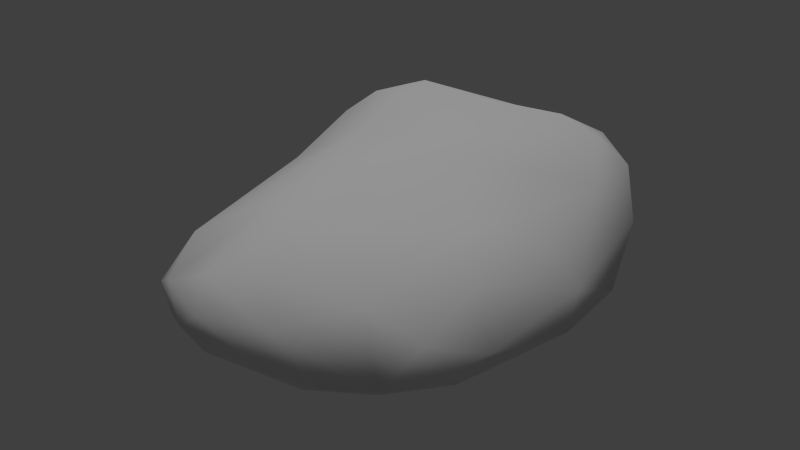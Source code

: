 # Source: copperOre_d.blend  (saved by Blender 2.72.0; exported with 4.5.12 LTS)
import bpy
from mathutils import Matrix  # noqa: F401  (used for matrix-valued properties, if any)

bpy.ops.wm.read_factory_settings(use_empty=True)
scene = bpy.context.scene
scene.name = 'Scene'

# ---- collections
col_collection_1 = bpy.data.collections.new('Collection 1'); scene.collection.children.link(col_collection_1)

# ---- materials (node trees are filled in below, after node groups)
mat_material = bpy.data.materials.new('Material')
mat_material.alpha_threshold = 0.0
mat_material.use_transparent_shadow = False
mat_material.roughness = 0.5
mat_material.specular_intensity = 0.0
mat_material.line_color = (0.0, 0.0, 0.0, 1.0)

# ---- material node trees

# ---- world
world_world = bpy.data.worlds.new('World'); scene.world = world_world
world_world.color = (0.05088, 0.05088, 0.05088)
world_world.use_sun_shadow = False
world_world.sun_shadow_jitter_overblur = 0.0
world_world.cycles.sampling_method = 'MANUAL'
world_world.cycles.sample_map_resolution = 256

# ---- lights
light_hemi = bpy.data.lights.new('Hemi', 'SUN')
light_hemi.transmission_factor = 0.0
light_hemi.angle = 0.1993
light_hemi.energy = 1.0
light_hemi.shadow_buffer_clip_start = 0.5
light_hemi.shadow_soft_size = 0.1
light_hemi.shadow_cascade_max_distance = 1000.0
light_hemi.cycles.use_multiple_importance_sampling = False

# ---- meshes
me_rocksquare96 = bpy.data.meshes.new('rocksquare96')
me_rocksquare96.from_pydata([(1.026, 1.951, -0.1743), (0.405, 2.024, -0.3281), (1.427, -1.069, -0.2354), (-0.8137, -1.825, -0.1803), (-1.118, -1.501, -0.2117), (-0.004444, 0.2428, -0.6766), (0.7646, 1.454, -0.5201), (-1.081, 1.291, 0.7559), (-1.306, -0.8624, -0.2155), (-1.29, 0.09452, 0.4139), (-1.291, 2.06, -0.2862), (-1.515, 1.959, 0.5532), (-1.121, 2.225, 0.5012), (-1.553, 2.152, 0.3907), (0.2899, 2.29, 0.4586), (0.3682, 2.343, 0.2016), (1.627, 0.8118, -0.2143), (1.25, 1.065, 0.55), (1.379, 1.557, 0.05951), (1.317, -0.6822, 0.3935), (1.548, -0.8375, -0.03883), (0.5284, -1.747, -0.3167), (0.9112, -1.345, -0.4137), (0.9031, -1.467, 0.3936), (-0.3403, -1.858, 0.3762), (-0.7216, -1.906, 0.2219), (-1.004, -1.067, -0.4045), (-0.6643, 0.5486, -0.6036), (-0.08254, -0.5444, 0.8193), (0.4167, 1.819, 0.7458), (0.01516, 0.3398, 0.857), (-1.901, 1.567, -0.1056), (-1.472, 1.195, -0.3749), (-0.2248, 2.286, 0.08973), (-0.426, -2.065, 0.006233), (-0.617, -1.526, -0.4279), (0.4053, 1.518, -0.5411), (1.292, 0.678, -0.4494), (-0.5043, 1.586, 0.7771), (-1.197, -0.03598, -0.4078), (-1.209, -1.382, -0.004157), (-1.576, 1.081, 0.5048), (-1.938, 1.7, 0.1127), (-1.482, 0.03919, -0.1059), (-1.686, 2.16, -0.0957), (-0.198, 2.036, 0.612), (-1.127, 2.343, 0.1732), (-1.757, 2.133, 0.1084), (0.659, 2.179, 0.514), (1.078, 2.01, 0.08928), (1.359, 1.486, -0.2232), (0.854, 1.735, 0.6637), (1.66, 0.1816, 0.08331), (0.3608, -1.972, -0.09634), (-0.4049, -1.87, -0.3198), (0.1461, -1.704, 0.456), (0.3821, -1.903, 0.1945), (1.148, -1.621, -0.1199), (-0.9709, -1.786, 0.0687), (0.4891, -1.442, -0.4616), (0.6615, -0.05898, -0.5443), (0.7721, -0.9481, -0.5304), (-0.7594, -0.08012, -0.5614), (-0.04424, -0.8078, -0.4312), (-1.076, 1.565, -0.4593), (-0.3917, -1.035, 0.7006), (-0.7366, 0.3782, 0.7625), (-1.043, -1.348, 0.3137), (0.9997, -0.3551, 0.6058), (0.3398, 0.3575, 0.814), (0.05843, -1.27, 0.6589), (1.383, -0.102, -0.4623), (-1.598, 1.551, 0.5703), (1.312, -1.278, 0.1484), (1.386, -1.274, -0.1228), (-1.178, 1.811, 0.7093), (-1.916, 1.98, 0.1752), (-0.1704, 2.037, -0.2433), (-0.2355, -2.06, 0.1564), (0.4219, 2.267, -0.1396), (0.1001, 0.9417, -0.6624), (-1.837, 1.85, 0.3757), (-1.241, 2.302, -0.1068), (1.114, 1.869, 0.4152), (0.7975, -1.824, -0.1447), (-0.6508, 1.086, -0.5503), (1.144, 1.307, -0.4307), (1.153, -0.9377, -0.4381), (1.432, 0.1022, 0.4193), (-1.842, 1.96, -0.1212), (-0.303, 2.299, 0.3669), (1.719, -0.02714, -0.1757)], [], [(32, 39, 31), (1, 36, 77), (2, 20, 74), (34, 3, 54), (3, 34, 58), (3, 58, 4), (4, 35, 3), (37, 5, 6), (5, 37, 60), (7, 75, 72), (66, 41, 9), (9, 40, 67), (9, 43, 40), (41, 42, 43), (10, 64, 89), (11, 13, 81), (13, 46, 47), (13, 47, 81), (48, 15, 14), (48, 49, 15), (15, 33, 90), (52, 17, 88), (17, 52, 18), (50, 18, 16), (18, 50, 0), (19, 23, 73), (20, 73, 74), (53, 21, 84), (22, 21, 59), (23, 56, 57), (23, 57, 73), (26, 59, 35), (26, 62, 63), (27, 64, 85), (64, 27, 32), (67, 66, 9), (23, 19, 68), (68, 70, 23), (70, 68, 69), (70, 69, 28), (30, 69, 29), (32, 31, 89), (33, 79, 77), (6, 1, 0), (34, 78, 25), (39, 8, 43), (40, 8, 4), (42, 76, 89), (82, 33, 77), (46, 33, 82), (47, 44, 89), (14, 45, 29), (51, 48, 29), (49, 0, 79), (37, 16, 71), (0, 50, 86), (52, 19, 20), (54, 59, 21), (55, 24, 56), (55, 56, 23), (58, 25, 67), (60, 63, 5), (22, 61, 87), (85, 36, 80), (66, 28, 30), (65, 25, 24), (65, 67, 25), (51, 69, 17), (69, 51, 29), (39, 43, 31), (79, 1, 77), (2, 91, 20), (34, 25, 58), (35, 54, 3), (4, 26, 35), (6, 80, 36), (5, 80, 6), (6, 86, 37), (7, 41, 66), (7, 72, 41), (10, 82, 77), (4, 8, 26), (42, 41, 81), (42, 31, 43), (43, 9, 41), (10, 77, 64), (17, 18, 83), (13, 11, 12), (72, 11, 81), (46, 13, 12), (46, 82, 47), (14, 29, 48), (49, 48, 83), (49, 79, 15), (15, 79, 33), (14, 15, 90), (52, 16, 18), (49, 83, 18), (49, 18, 0), (53, 54, 21), (22, 84, 21), (56, 84, 57), (78, 24, 25), (59, 63, 61), (61, 63, 60), (26, 63, 59), (5, 63, 62), (27, 62, 32), (66, 67, 65), (77, 85, 64), (85, 80, 27), (19, 88, 68), (68, 17, 69), (29, 38, 30), (6, 0, 86), (1, 6, 36), (1, 79, 0), (37, 71, 60), (38, 66, 30), (7, 66, 38), (75, 7, 38), (39, 26, 8), (40, 43, 8), (72, 81, 41), (42, 81, 76), (31, 42, 89), (44, 10, 89), (10, 44, 82), (45, 12, 75), (46, 90, 33), (12, 11, 75), (75, 11, 72), (45, 75, 38), (46, 12, 90), (45, 90, 12), (47, 82, 44), (76, 47, 89), (76, 81, 47), (14, 90, 45), (29, 45, 38), (48, 51, 83), (50, 16, 86), (16, 91, 71), (37, 86, 16), (51, 17, 83), (16, 52, 91), (19, 52, 88), (19, 73, 20), (20, 91, 52), (74, 57, 2), (53, 34, 54), (53, 78, 34), (59, 54, 35), (57, 22, 2), (57, 84, 22), (22, 87, 2), (24, 78, 56), (53, 84, 56), (53, 56, 78), (73, 57, 74), (40, 58, 67), (40, 4, 58), (71, 61, 60), (71, 87, 61), (22, 59, 61), (62, 26, 39), (39, 32, 62), (32, 89, 64), (65, 70, 28), (85, 77, 36), (27, 80, 5), (5, 62, 27), (65, 24, 70), (66, 65, 28), (70, 55, 23), (17, 68, 88), (28, 69, 30), (55, 70, 24), (2, 87, 71), (71, 91, 2)])
me_rocksquare96.polygons.foreach_set('use_smooth', [True] * 180)
_uv = me_rocksquare96.uv_layers.new(name='UVMap')
_uv.uv.foreach_set('vector', [-1.131, 0.7218, -0.6724, 0.7685, -1.33, 0.8387, -1.169, -0.07542, -0.9724, 0.0447, -1.282, 0.1353, -0.09445, 0.2039, -0.007816, 0.1662, -0.06886, 0.2734, -0.1009, 0.5706, -0.1337, 0.6343, -0.1526, 0.5668, -0.1337, 0.6343, -0.1009, 0.5706, -0.08986, 0.6559, -0.1337, 0.6343, -0.08986, 0.6559, -0.1409, 0.7471, -0.1409, 0.7471, -0.215, 0.6196, -0.1337, 0.6343, -0.5404, -0.0767, -0.6444, 0.3495, -0.9146, -0.07134, -0.6444, 0.3495, -0.5404, -0.0767, -0.4618, 0.1931, 0.6181, 0.8061, 0.721, 0.8247, 0.6768, 0.9401, 0.3713, 0.6832, 0.5518, 0.9518, 0.2807, 0.887, 0.2807, 0.887, -0.07008, 0.7521, -0.009378, 0.6962, 0.2807, 0.887, 0.2031, 1.03, -0.07008, 0.7521, 0.5518, 0.9518, 0.7237, 1.098, 0.2031, 1.03, -1.413, 0.5489, -1.22, 0.5407, -1.467, 0.7691, 0.7744, 0.9223, 0.8336, 0.9481, 0.7542, 1.015, 0.8336, 0.9481, 0.9565, 0.8605, 0.8595, 1.048, 0.8336, 0.9481, 0.8595, 1.048, 0.7542, 1.015, 0.8192, 0.3691, 0.928, 0.4114, 0.8694, 0.4527, 0.8192, 0.3691, 0.8513, 0.2292, 0.928, 0.4114, 0.928, 0.4114, 1.005, 0.5727, 0.9183, 0.6056, 0.302, 0.05133, 0.5632, 0.2227, 0.2973, 0.163, 0.5632, 0.2227, 0.302, 0.05133, 0.7487, 0.1086, 0.7854, 0.008302, 0.7487, 0.1086, 0.4842, -0.04132, 0.7487, 0.1086, 0.7854, 0.008302, 0.913, 0.1755, 0.1073, 0.2474, -0.001067, 0.3785, -0.02026, 0.2977, -0.007816, 0.1662, -0.02026, 0.2977, -0.06886, 0.2734, -0.0909, 0.4766, -0.1387, 0.4266, -0.09773, 0.3995, -0.1593, 0.3346, -0.1387, 0.4266, -0.186, 0.4095, -0.001067, 0.3785, -0.05724, 0.4674, -0.08222, 0.3404, -0.001067, 0.3785, -0.08222, 0.3404, -0.02026, 0.2977, -0.3208, 0.7391, -0.186, 0.4095, -0.215, 0.6196, -0.3208, 0.7391, -0.6217, 0.6083, -0.3546, 0.4653, -0.8242, 0.506, -1.22, 0.5407, -0.9832, 0.4329, -1.22, 0.5407, -0.8242, 0.506, -1.131, 0.7218, -0.009378, 0.6962, 0.3713, 0.6832, 0.2807, 0.887, -0.001067, 0.3785, 0.1073, 0.2474, 0.2029, 0.3031, 0.2029, 0.3031, 0.05593, 0.5104, -0.001067, 0.3785, 0.05593, 0.5104, 0.2029, 0.3031, 0.3872, 0.4353, 0.05593, 0.5104, 0.3872, 0.4353, 0.1888, 0.5452, 0.3846, 0.5357, 0.3872, 0.4353, 0.7345, 0.4341, -1.131, 0.7218, -1.33, 0.8387, -1.467, 0.7691, 1.005, 0.5727, 1.01, 0.3571, 1.156, 0.5253, -0.9146, -0.07134, -1.169, -0.07542, -0.994, -0.2782, -0.1009, 0.5706, -0.07842, 0.5482, -0.06709, 0.6115, -0.6724, 0.7685, -0.3861, 0.8642, -0.7165, 0.8948, -0.07008, 0.7521, -0.01357, 0.8852, -0.1409, 0.7471, 0.7237, 1.098, 0.7951, 1.065, 0.8367, 1.147, 1.042, 0.9341, 1.005, 0.5727, 1.156, 0.5253, 0.9565, 0.8605, 1.005, 0.5727, 1.042, 0.9341, 0.8595, 1.048, 0.9296, 1.082, 0.8367, 1.147, 0.8694, 0.4527, 0.8121, 0.583, 0.7345, 0.4341, 0.7165, 0.3323, 0.8192, 0.3691, 0.7345, 0.4341, 0.8513, 0.2292, 0.913, 0.1755, 1.01, 0.3571, -0.5404, -0.0767, -0.5312, -0.2557, -0.3022, 0.009024, -0.994, -0.2782, -0.7911, -0.3189, -0.7791, -0.1847, 0.302, 0.05133, 0.1073, 0.2474, -0.007816, 0.1662, -0.1526, 0.5668, -0.186, 0.4095, -0.1387, 0.4266, -0.01322, 0.5006, -0.04108, 0.5644, -0.05724, 0.4674, -0.01322, 0.5006, -0.05724, 0.4674, -0.001067, 0.3785, -0.08986, 0.6559, -0.06709, 0.6115, -0.009378, 0.6962, -0.4618, 0.1931, -0.3546, 0.4653, -0.6444, 0.3495, -0.1593, 0.3346, -0.2326, 0.3044, -0.1821, 0.2283, -0.9832, 0.4329, -0.9724, 0.0447, -0.8374, 0.2156, 0.3713, 0.6832, 0.1888, 0.5452, 0.3846, 0.5357, 0.09398, 0.5951, -0.06709, 0.6115, -0.04108, 0.5644, 0.09398, 0.5951, -0.009378, 0.6962, -0.06709, 0.6115, 0.7165, 0.3323, 0.3872, 0.4353, 0.5632, 0.2227, 0.3872, 0.4353, 0.7165, 0.3323, 0.7345, 0.4341, -0.6724, 0.7685, -0.7165, 0.8948, -1.33, 0.8387, 1.01, 0.3571, 1.094, 0.3026, 1.156, 0.5253, -0.09445, 0.2039, 0.2013, -0.04634, -0.007816, 0.1662, -0.1009, 0.5706, -0.06709, 0.6115, -0.08986, 0.6559, -0.215, 0.6196, -0.1526, 0.5668, -0.1337, 0.6343, -0.1409, 0.7471, -0.3208, 0.7391, -0.215, 0.6196, -0.9146, -0.07134, -0.8374, 0.2156, -0.9724, 0.0447, -0.6444, 0.3495, -0.8374, 0.2156, -0.9146, -0.07134, -0.9146, -0.07134, -0.7791, -0.1847, -0.5404, -0.0767, 0.6181, 0.8061, 0.5518, 0.9518, 0.3713, 0.6832, 0.6181, 0.8061, 0.6768, 0.9401, 0.5518, 0.9518, -1.413, 0.5489, -1.527, 0.4967, -1.282, 0.1353, -0.1409, 0.7471, -0.3861, 0.8642, -0.3208, 0.7391, 0.7237, 1.098, 0.5518, 0.9518, 0.7542, 1.015, 0.7237, 1.098, 0.6783, 1.168, 0.2031, 1.03, 0.2031, 1.03, 0.2807, 0.887, 0.5518, 0.9518, -1.413, 0.5489, -1.282, 0.1353, -1.22, 0.5407, 0.5632, 0.2227, 0.7487, 0.1086, 0.7675, 0.2609, 0.8336, 0.9481, 0.7744, 0.9223, 0.8534, 0.8353, 0.6768, 0.9401, 0.7744, 0.9223, 0.7542, 1.015, 0.9565, 0.8605, 0.8336, 0.9481, 0.8534, 0.8353, 0.9565, 0.8605, 1.042, 0.9341, 0.8595, 1.048, 0.8694, 0.4527, 0.7345, 0.4341, 0.8192, 0.3691, 0.8513, 0.2292, 0.8192, 0.3691, 0.7675, 0.2609, 0.8513, 0.2292, 1.01, 0.3571, 0.928, 0.4114, 0.928, 0.4114, 1.01, 0.3571, 1.005, 0.5727, 0.8694, 0.4527, 0.928, 0.4114, 0.9183, 0.6056, 0.302, 0.05133, 0.4842, -0.04132, 0.7487, 0.1086, 0.8513, 0.2292, 0.7675, 0.2609, 0.7487, 0.1086, 0.8513, 0.2292, 0.7487, 0.1086, 0.913, 0.1755, -0.0909, 0.4766, -0.1526, 0.5668, -0.1387, 0.4266, -0.1593, 0.3346, -0.09773, 0.3995, -0.1387, 0.4266, -0.05724, 0.4674, -0.09773, 0.3995, -0.08222, 0.3404, -0.07842, 0.5482, -0.04108, 0.5644, -0.06709, 0.6115, -0.186, 0.4095, -0.3546, 0.4653, -0.2326, 0.3044, -0.2326, 0.3044, -0.3546, 0.4653, -0.4618, 0.1931, -0.3208, 0.7391, -0.3546, 0.4653, -0.186, 0.4095, -0.6444, 0.3495, -0.3546, 0.4653, -0.6217, 0.6083, -0.8242, 0.506, -0.6217, 0.6083, -1.131, 0.7218, 0.3713, 0.6832, -0.009378, 0.6962, 0.09398, 0.5951, -1.282, 0.1353, -0.9832, 0.4329, -1.22, 0.5407, -0.9832, 0.4329, -0.8374, 0.2156, -0.8242, 0.506, 0.1073, 0.2474, 0.2973, 0.163, 0.2029, 0.3031, 0.2029, 0.3031, 0.5632, 0.2227, 0.3872, 0.4353, 0.7345, 0.4341, 0.6569, 0.6001, 0.3846, 0.5357, -0.9146, -0.07134, -0.994, -0.2782, -0.7791, -0.1847, -1.169, -0.07542, -0.9146, -0.07134, -0.9724, 0.0447, 1.094, 0.3026, 1.01, 0.3571, 0.913, 0.1755, -0.5404, -0.0767, -0.3022, 0.009024, -0.4618, 0.1931, 0.6569, 0.6001, 0.3713, 0.6832, 0.3846, 0.5357, 0.6181, 0.8061, 0.3713, 0.6832, 0.6569, 0.6001, 0.721, 0.8247, 0.6181, 0.8061, 0.6569, 0.6001, -0.6724, 0.7685, -0.3208, 0.7391, -0.3861, 0.8642, -0.07008, 0.7521, 0.2031, 1.03, -0.01357, 0.8852, 0.6768, 0.9401, 0.7542, 1.015, 0.5518, 0.9518, 0.7237, 1.098, 0.7542, 1.015, 0.7951, 1.065, 0.6783, 1.168, 0.7237, 1.098, 0.8367, 1.147, -1.527, 0.6855, -1.413, 0.5489, -1.467, 0.7691, -1.413, 0.5489, -1.527, 0.6855, -1.527, 0.4967, 0.8121, 0.583, 0.8534, 0.8353, 0.721, 0.8247, 0.9565, 0.8605, 0.9183, 0.6056, 1.005, 0.5727, 0.8534, 0.8353, 0.7744, 0.9223, 0.721, 0.8247, 0.721, 0.8247, 0.7744, 0.9223, 0.6768, 0.9401, 0.8121, 0.583, 0.721, 0.8247, 0.6569, 0.6001, 0.9565, 0.8605, 0.8534, 0.8353, 0.9183, 0.6056, 0.8121, 0.583, 0.9183, 0.6056, 0.8534, 0.8353, 0.8595, 1.048, 1.042, 0.9341, 0.9296, 1.082, 0.7951, 1.065, 0.8595, 1.048, 0.8367, 1.147, 0.7951, 1.065, 0.7542, 1.015, 0.8595, 1.048, 0.8694, 0.4527, 0.9183, 0.6056, 0.8121, 0.583, 0.7345, 0.4341, 0.8121, 0.583, 0.6569, 0.6001, 0.8192, 0.3691, 0.7165, 0.3323, 0.7675, 0.2609, -0.7911, -0.3189, -0.5312, -0.2557, -0.7791, -0.1847, -0.5312, -0.2557, -0.2476, -0.1372, -0.3022, 0.009024, -0.5404, -0.0767, -0.7791, -0.1847, -0.5312, -0.2557, 0.7165, 0.3323, 0.5632, 0.2227, 0.7675, 0.2609, 0.4842, -0.04132, 0.302, 0.05133, 0.2013, -0.04634, 0.1073, 0.2474, 0.302, 0.05133, 0.2973, 0.163, 0.1073, 0.2474, -0.02026, 0.2977, -0.007816, 0.1662, -0.007816, 0.1662, 0.2013, -0.04634, 0.302, 0.05133, -0.06886, 0.2734, -0.08222, 0.3404, -0.09445, 0.2039, -0.0909, 0.4766, -0.1009, 0.5706, -0.1526, 0.5668, -0.0909, 0.4766, -0.07842, 0.5482, -0.1009, 0.5706, -0.186, 0.4095, -0.1526, 0.5668, -0.215, 0.6196, -0.08222, 0.3404, -0.1593, 0.3346, -0.09445, 0.2039, -0.08222, 0.3404, -0.09773, 0.3995, -0.1593, 0.3346, -0.1593, 0.3346, -0.1821, 0.2283, -0.09445, 0.2039, -0.04108, 0.5644, -0.07842, 0.5482, -0.05724, 0.4674, -0.0909, 0.4766, -0.09773, 0.3995, -0.05724, 0.4674, -0.0909, 0.4766, -0.05724, 0.4674, -0.07842, 0.5482, -0.02026, 0.2977, -0.08222, 0.3404, -0.06886, 0.2734, -0.07008, 0.7521, -0.08986, 0.6559, -0.009378, 0.6962, -0.07008, 0.7521, -0.1409, 0.7471, -0.08986, 0.6559, -0.3022, 0.009024, -0.2326, 0.3044, -0.4618, 0.1931, -0.3022, 0.009024, -0.1821, 0.2283, -0.2326, 0.3044, -0.1593, 0.3346, -0.186, 0.4095, -0.2326, 0.3044, -0.6217, 0.6083, -0.3208, 0.7391, -0.6724, 0.7685, -0.6724, 0.7685, -1.131, 0.7218, -0.6217, 0.6083, -1.131, 0.7218, -1.467, 0.7691, -1.22, 0.5407, 0.09398, 0.5951, 0.05593, 0.5104, 0.1888, 0.5452, -0.9832, 0.4329, -1.282, 0.1353, -0.9724, 0.0447, -0.8242, 0.506, -0.8374, 0.2156, -0.6444, 0.3495, -0.6444, 0.3495, -0.6217, 0.6083, -0.8242, 0.506, 0.09398, 0.5951, -0.04108, 0.5644, 0.05593, 0.5104, 0.3713, 0.6832, 0.09398, 0.5951, 0.1888, 0.5452, 0.05593, 0.5104, -0.01322, 0.5006, -0.001067, 0.3785, 0.5632, 0.2227, 0.2029, 0.3031, 0.2973, 0.163, 0.1888, 0.5452, 0.3872, 0.4353, 0.3846, 0.5357, -0.01322, 0.5006, 0.05593, 0.5104, -0.04108, 0.5644, -0.09445, 0.2039, -0.1821, 0.2283, -0.3022, 0.009024, -0.3022, 0.009024, -0.2476, -0.1372, -0.09445, 0.2039])
me_rocksquare96.materials.append(mat_material)
me_rocksquare96.use_remesh_preserve_volume = False
me_rocksquare96.use_remesh_preserve_attributes = False
me_rocksquare96.use_mirror_vertex_groups = False
me_rocksquare96.update()

# ---- objects
ob_base01 = bpy.data.objects.new('base01', None)
ob_collision_1 = bpy.data.objects.new('collision-1', None)
ob_start01 = bpy.data.objects.new('start01', None)
ob_rocksquare96 = bpy.data.objects.new('rocksquare96', me_rocksquare96)
ob_nulldetail0 = bpy.data.objects.new('nulldetail0', None)
ob_detail96 = bpy.data.objects.new('detail96', None)
ob_detail8 = bpy.data.objects.new('detail8', None)
ob_hemi = bpy.data.objects.new('Hemi', light_hemi)

# ---- transforms, parenting, visibility, modifiers, constraints
ob_base01.location = (0.0, 0.0, 0.0)
ob_base01.empty_image_offset = (0.0, 0.0)
ob_base01.lineart.crease_threshold = 0.0
ob_collision_1.parent = ob_base01
ob_collision_1.location = (0.0, 0.0, 0.0)
ob_collision_1.empty_image_offset = (0.0, 0.0)
ob_collision_1.lineart.crease_threshold = 0.0
ob_start01.parent = ob_base01
ob_start01.location = (0.0, 0.0, 0.0)
ob_start01.empty_image_offset = (0.0, 0.0)
ob_start01.lineart.crease_threshold = 0.0
ob_rocksquare96.parent = ob_start01
ob_rocksquare96.location = (0.0, 0.0, 0.2993)
ob_rocksquare96.scale = (0.7983, 0.7983, 0.7983)
ob_rocksquare96.lineart.crease_threshold = 0.0
ob_nulldetail0.parent = ob_base01
ob_nulldetail0.location = (0.0, 0.0, 0.0)
ob_nulldetail0.empty_image_offset = (0.0, 0.0)
ob_nulldetail0.lineart.crease_threshold = 0.0
ob_detail96.parent = ob_base01
ob_detail96.location = (0.0, 0.0, 0.0)
ob_detail96.empty_image_offset = (0.0, 0.0)
ob_detail96.lineart.crease_threshold = 0.0
ob_detail8.parent = ob_base01
ob_detail8.location = (0.0, 0.0, 0.0)
ob_detail8.empty_image_offset = (0.0, 0.0)
ob_detail8.lineart.crease_threshold = 0.0
ob_hemi.location = (6.038, -1.989, 1.759)
ob_hemi.lineart.crease_threshold = 0.0

# ---- collection membership
col_collection_1.objects.link(ob_base01)
col_collection_1.objects.link(ob_collision_1)
col_collection_1.objects.link(ob_start01)
col_collection_1.objects.link(ob_rocksquare96)
col_collection_1.objects.link(ob_nulldetail0)
col_collection_1.objects.link(ob_detail96)
col_collection_1.objects.link(ob_detail8)
col_collection_1.objects.link(ob_hemi)

# ---- scene / render settings (as saved in the file)
scene.frame_start = 1; scene.frame_end = 250; scene.frame_set(1)
scene.render.engine = 'BLENDER_EEVEE_NEXT'
scene.render.image_settings.color_mode = 'RGB'
scene.render.image_settings.compression = 90
scene.render.resolution_percentage = 50
scene.render.dither_intensity = 0.0
scene.render.bake_margin = 2
scene.render.bake_bias = 0.0
scene.cycles.use_denoising = False
scene.cycles.samples = 10
scene.cycles.sampling_pattern = 'TABULATED_SOBOL'
scene.cycles.light_sampling_threshold = 0.0
scene.cycles.use_adaptive_sampling = False
scene.cycles.use_light_tree = False
scene.cycles.blur_glossy = 0.0
scene.cycles.volume_bounces = 1
scene.cycles.pixel_filter_type = 'GAUSSIAN'
scene.cycles.sample_clamp_indirect = 0.0
scene.view_settings.view_transform = 'Standard'
bpy.context.view_layer.update()

# ---- added for rendering (the .blend has no active camera): camera
cam_auto = bpy.data.cameras.new('AutoCamera')
cam_auto.lens = 50.0
cam_auto.sensor_width = 36.0
cam_auto.clip_end = 1000.0
ob_auto_camera = bpy.data.objects.new('AutoCamera', cam_auto)
scene.collection.objects.link(ob_auto_camera)
ob_auto_camera.location = (4.29199, -5.14424, 3.87475)
ob_auto_camera.rotation_euler = (1.09748, -7.21219e-08, 0.694738)
scene.camera = ob_auto_camera
bpy.context.view_layer.update()
